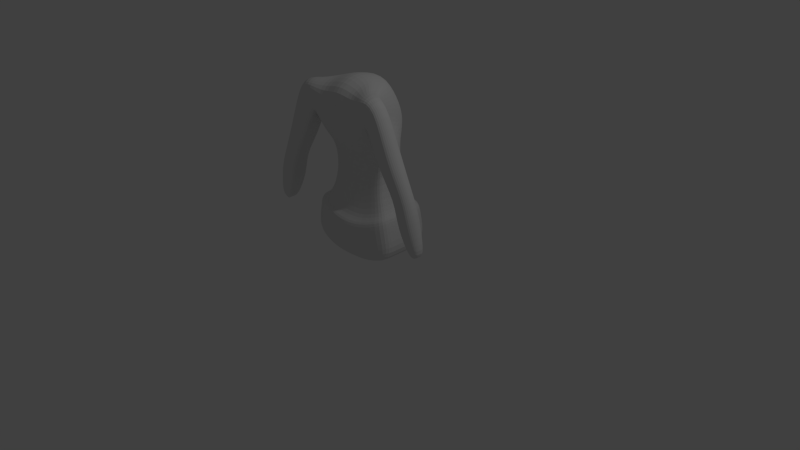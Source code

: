 # Source: calantha.blend  (saved by Blender 2.72.0; exported with 4.5.12 LTS)
import bpy
from mathutils import Matrix  # noqa: F401  (used for matrix-valued properties, if any)

bpy.ops.wm.read_factory_settings(use_empty=True)
scene = bpy.context.scene
scene.name = 'Scene'

# ---- collections
col_collection_1 = bpy.data.collections.new('Collection 1'); scene.collection.children.link(col_collection_1)

# ---- world
world_world = bpy.data.worlds.new('World'); scene.world = world_world
world_world.color = (0.05088, 0.05088, 0.05088)
world_world.use_sun_shadow = False
world_world.sun_shadow_jitter_overblur = 0.0
world_world.cycles.sampling_method = 'MANUAL'
world_world.cycles.sample_map_resolution = 256

# ---- cameras
cam_camera = bpy.data.cameras.new('Camera')
cam_camera.clip_end = 100.0
cam_camera.lens = 35.0
cam_camera.sensor_width = 32.0
cam_camera.sensor_height = 18.0
cam_camera.ortho_scale = 7.314
cam_camera.dof.focus_distance = 0.0
cam_camera.dof.aperture_fstop = 128.0

# ---- lights
light_lamp = bpy.data.lights.new('Lamp', 'POINT')
light_lamp.transmission_factor = 0.0
light_lamp.cutoff_distance = 30.0
light_lamp.energy = 100.0
light_lamp.shadow_buffer_clip_start = 1.001
light_lamp.shadow_soft_size = 0.1
light_lamp.shadow_maximum_resolution = 0.006
light_lamp.use_absolute_resolution = True
light_lamp.cycles.use_multiple_importance_sampling = False

# ---- meshes
me_cube_001 = bpy.data.meshes.new('Cube.001')
me_cube_001.from_pydata([(0.0, -0.4569, 1.692), (0.4435, -0.5024, 1.971), (0.3616, 0.1426, 1.141), (0.3616, -0.2357, 1.141), (0.0, 0.4586, 1.726), (0.4402, -0.1855, 1.983), (0.4369, -0.3001, 2.305), (0.4428, -0.5596, 2.285), (0.0, 0.1795, 2.387), (0.0, 0.3484, 1.067), (0.0, -0.5703, 2.326), (0.0, -0.2923, 1.067), (0.4335, -0.3668, 2.317), (0.3616, -0.04923, 1.141), (0.4402, -0.33, 1.983), (0.5808, -0.3898, 0.8084), (0.0, -0.01322, 2.423), (0.4286, -0.4396, 2.334), (0.5808, 0.2775, 0.8084), (0.0, -0.2236, 2.474), (0.3616, -0.1425, 1.141), (0.4402, -0.4002, 1.983), (0.2243, 0.418, 1.726), (0.2243, -0.4245, 1.692), (0.2426, 0.1611, 2.305), (0.1664, -0.2731, 1.067), (0.1664, 0.3165, 1.067), (0.2426, -0.5289, 2.244), (0.0, -0.4897, 0.6775), (0.2426, -0.01625, 2.341), (0.0, 0.6403, 0.6775), (0.2426, -0.2099, 2.392), (0.0, 0.3971, 1.997), (0.447, -0.5335, 2.183), (0.0, -0.4948, 1.972), (0.4446, -0.2248, 2.191), (0.914, -0.2579, 1.204), (0.9041, -0.4785, 1.197), (0.2339, 0.3614, 1.963), (0.2339, -0.4595, 1.938), (0.4418, 0.1182, 1.531), (0.4418, -0.2081, 1.531), (0.0, 0.307, 1.345), (0.0, -0.2456, 1.345), (0.4418, -0.04727, 1.531), (0.4418, -0.1277, 1.531), (0.1898, 0.2785, 1.345), (0.1898, -0.2301, 1.345), (0.4999, -0.4958, 1.899), (0.5052, -0.2348, 1.912), (0.6628, -0.3144, 2.3), (0.6532, -0.5281, 2.277), (0.6683, -0.3693, 2.314), (0.5052, -0.3538, 1.912), (0.6763, -0.4293, 2.333), (0.5052, -0.4116, 1.912), (0.5823, -0.5066, 2.18), (0.5675, -0.2523, 1.985), (1.136, -0.4545, 0.5259), (1.143, -0.2878, 0.5321), (1.099, -0.3252, 1.266), (1.081, -0.5058, 1.254), (1.109, -0.3716, 1.272), (0.914, -0.3585, 1.204), (1.124, -0.4223, 1.282), (0.914, -0.4073, 1.204), (0.9849, -0.4876, 1.22), (0.9921, -0.2727, 1.225), (0.6843, -0.425, 1.538), (0.8819, -0.3664, 1.723), (1.272, -0.3387, 0.6029), (1.26, -0.4752, 0.5918), (1.278, -0.3737, 0.6093), (1.143, -0.3638, 0.5321), (1.288, -0.412, 0.6185), (1.143, -0.4008, 0.5321), (1.193, -0.4614, 0.5536), (1.198, -0.299, 0.5581), (1.201, -0.3674, 0.5607), (1.205, -0.4094, 0.5645), (0.6759, -0.508, 1.525), (0.7607, -0.5201, 1.595), (0.8579, -0.5442, 1.686), (0.8731, -0.3049, 1.709), (0.7669, -0.2354, 1.604), (0.8946, -0.4336, 1.742), (0.6843, -0.349, 1.538), (0.6843, -0.2157, 1.538), (1.19, -0.3662, 1.046), (0.9721, -0.411, 0.9068), (0.9619, -0.5, 0.8961), (1.054, -0.5115, 0.9466), (1.161, -0.5343, 1.015), (1.179, -0.3081, 1.034), (1.061, -0.2424, 0.9544), (1.205, -0.4297, 1.062), (0.9721, -0.3498, 0.9068), (0.9721, -0.2239, 0.9068), (0.5302, -0.02748, 1.731), (0.5318, -0.3493, 1.726), (0.0, 0.3797, 1.528), (0.0, -0.347, 1.512), (0.5302, -0.1829, 1.731), (0.5302, -0.2584, 1.731), (0.2064, 0.3454, 1.528), (0.2064, -0.3234, 1.512), (0.4935, 0.1968, 0.7858), (0.4935, -0.2976, 0.7858), (0.0, 0.4656, 0.6888), (0.0, -0.3716, 0.6888), (0.4935, -0.05393, 0.7858), (0.6791, 0.2775, 0.2733), (0.6791, -0.3898, 0.2733), (0.4935, -0.1758, 0.7858), (0.2385, -0.3465, 0.6888), (0.2385, 0.424, 0.6888), (0.0, 0.6403, 0.1423), (0.0, -0.4897, 0.1423), (0.5808, -0.06095, 0.8084), (0.6192, -0.06095, 0.5993), (0.0, 0.6403, 0.4683), (0.5808, -0.2254, 0.8084), (0.2365, -0.4558, 0.6775), (0.2365, 0.5842, 0.6775), (0.6192, -0.2254, 0.5993), (0.6192, -0.3898, 0.5993), (0.6791, -0.06095, 0.2733), (0.0, 0.06723, 0.1423), (0.0, -0.2112, 0.1423), (0.6791, -0.2254, 0.2733), (0.3349, -0.4558, 0.1423), (0.3349, 0.5842, 0.1423), (0.3349, 0.05674, 0.1423), (0.3349, -0.1995, 0.1423), (0.0, -0.4897, 0.4683), (0.275, -0.4558, 0.4683), (0.6192, 0.2775, 0.5993), (0.275, 0.5842, 0.4683)], [], [(40, 44, 13, 2), (46, 40, 2, 26), (45, 41, 3, 20), (3, 25, 114, 107), (9, 26, 115, 108), (14, 5, 49, 53), (38, 35, 5, 22), (47, 43, 11, 25), (39, 34, 0, 23), (29, 24, 8, 16), (21, 14, 53, 55), (31, 29, 16, 19), (44, 45, 20, 13), (13, 20, 113, 110), (12, 17, 54, 52), (27, 31, 19, 10), (42, 46, 26, 9), (20, 3, 107, 113), (25, 11, 109, 114), (32, 38, 22, 4), (41, 47, 25, 3), (33, 39, 23, 1), (12, 6, 24, 29), (17, 12, 29, 31), (26, 2, 106, 115), (7, 17, 31, 27), (1, 21, 55, 48), (24, 6, 35, 38), (27, 10, 34, 39), (7, 33, 56, 51), (35, 6, 50, 57), (8, 24, 38, 32), (7, 27, 39, 33), (98, 102, 44, 40), (104, 98, 40, 46), (103, 99, 41, 45), (105, 101, 43, 47), (102, 103, 45, 44), (100, 104, 46, 42), (99, 105, 47, 41), (86, 87, 36, 63), (68, 86, 63, 65), (69, 85, 64, 62), (80, 68, 65, 37), (82, 81, 66, 61), (84, 83, 60, 67), (5, 35, 57, 49), (17, 7, 51, 54), (33, 1, 48, 56), (6, 12, 52, 50), (96, 97, 59, 73), (89, 96, 73, 75), (88, 95, 74, 72), (90, 89, 75, 58), (92, 91, 76, 71), (94, 93, 70, 77), (87, 84, 67, 36), (85, 82, 61, 64), (81, 80, 37, 66), (83, 69, 62, 60), (79, 76, 58, 75), (77, 78, 73, 59), (78, 79, 75, 73), (74, 71, 76, 79), (70, 72, 78, 77), (72, 74, 79, 78), (97, 94, 77, 59), (95, 92, 71, 74), (91, 90, 58, 76), (93, 88, 72, 70), (53, 49, 87, 86), (55, 53, 86, 68), (52, 54, 85, 69), (48, 55, 68, 80), (51, 56, 81, 82), (57, 50, 83, 84), (49, 57, 84, 87), (54, 51, 82, 85), (56, 48, 80, 81), (50, 52, 69, 83), (63, 36, 97, 96), (65, 63, 96, 89), (62, 64, 95, 88), (37, 65, 89, 90), (61, 66, 91, 92), (67, 60, 93, 94), (36, 67, 94, 97), (64, 61, 92, 95), (66, 37, 90, 91), (60, 62, 88, 93), (5, 14, 102, 98), (22, 5, 98, 104), (21, 1, 99, 103), (23, 0, 101, 105), (14, 21, 103, 102), (4, 22, 104, 100), (1, 23, 105, 99), (107, 114, 122, 15), (108, 115, 123, 30), (110, 113, 121, 118), (113, 107, 15, 121), (114, 109, 28, 122), (115, 106, 18, 123), (2, 13, 110, 106), (136, 119, 126, 111), (120, 137, 131, 116), (119, 124, 129, 126), (124, 125, 112, 129), (135, 134, 117, 130), (137, 136, 111, 131), (106, 110, 118, 18), (133, 132, 126, 129), (132, 131, 111, 126), (130, 133, 129, 112), (128, 127, 132, 133), (127, 116, 131, 132), (117, 128, 133, 130), (125, 135, 130, 112), (18, 118, 119, 136), (30, 123, 137, 120), (118, 121, 124, 119), (121, 15, 125, 124), (122, 28, 134, 135), (123, 18, 136, 137), (15, 122, 135, 125)])
me_cube_001.use_remesh_preserve_volume = False
me_cube_001.use_remesh_preserve_attributes = False
me_cube_001.use_mirror_vertex_groups = False
me_cube_001.update()

# ---- objects
ob_cube = bpy.data.objects.new('Cube', me_cube_001)
ob_lamp = bpy.data.objects.new('Lamp', light_lamp)
ob_camera = bpy.data.objects.new('Camera', cam_camera)

# ---- transforms, parenting, visibility, modifiers, constraints
ob_cube.location = (0.0, 0.0, 0.0)
ob_cube.lineart.crease_threshold = 0.0
_m = ob_cube.modifiers.new('Mirror', 'MIRROR')
_m.use_clip = True
_m = ob_cube.modifiers.new('Subsurf', 'SUBSURF')
_m.uv_smooth = 'PRESERVE_CORNERS'
_m.quality = 2
_m.levels = 0
_m.show_only_control_edges = False
ob_lamp.location = (4.076, 1.005, 5.904)
ob_lamp.rotation_euler = (0.6503, 0.05522, 1.866)
ob_lamp.lock_rotations_4d = False
ob_lamp.empty_display_type = 'ARROWS'
ob_lamp.color = (0.0, 0.0, 0.0, 0.0)
ob_lamp.lineart.crease_threshold = 0.0
ob_camera.location = (7.481, -6.508, 5.344)
ob_camera.rotation_euler = (1.109, 0.01082, 0.8149)
ob_camera.lock_rotations_4d = False
ob_camera.empty_display_type = 'ARROWS'
ob_camera.color = (0.0, 0.0, 0.0, 0.0)
ob_camera.display_type = 'WIRE'
ob_camera.lineart.crease_threshold = 0.0

# ---- collection membership
col_collection_1.objects.link(ob_cube)
col_collection_1.objects.link(ob_lamp)
col_collection_1.objects.link(ob_camera)

# ---- scene / render settings (as saved in the file)
scene.camera = ob_camera
scene.frame_start = 1; scene.frame_end = 250; scene.frame_set(1)
scene.render.engine = 'BLENDER_EEVEE_NEXT'
scene.render.resolution_percentage = 50
scene.render.dither_intensity = 0.0
scene.cycles.use_denoising = False
scene.cycles.samples = 10
scene.cycles.sampling_pattern = 'TABULATED_SOBOL'
scene.cycles.light_sampling_threshold = 0.0
scene.cycles.use_adaptive_sampling = False
scene.cycles.use_light_tree = False
scene.cycles.blur_glossy = 0.0
scene.cycles.pixel_filter_type = 'GAUSSIAN'
scene.cycles.sample_clamp_indirect = 0.0
scene.view_settings.view_transform = 'Standard'
bpy.context.view_layer.update()
